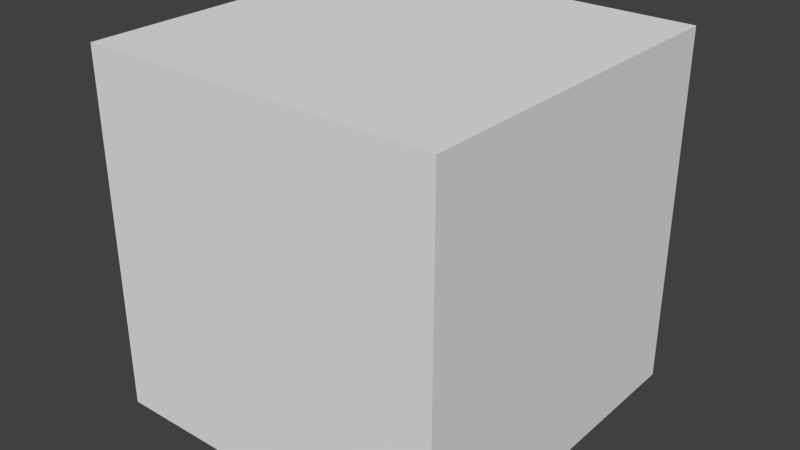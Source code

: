 # Source: base_uv.blend  (saved by Blender 2.62.0; exported with 4.5.12 LTS)
import bpy
from mathutils import Matrix  # noqa: F401  (used for matrix-valued properties, if any)

bpy.ops.wm.read_factory_settings(use_empty=True)
scene = bpy.context.scene
scene.name = 'Scene'

# ---- collections
col_collection_1 = bpy.data.collections.new('Collection 1'); scene.collection.children.link(col_collection_1)

# ---- world
world_world = bpy.data.worlds.new('World'); scene.world = world_world
world_world.color = (0.05088, 0.05088, 0.05088)
world_world.use_sun_shadow = False
world_world.sun_shadow_jitter_overblur = 0.0
world_world.cycles.sampling_method = 'MANUAL'
world_world.cycles.sample_map_resolution = 256

# ---- meshes
me_cube = bpy.data.meshes.new('Cube')
me_cube.from_pydata([(1.0, 1.0, -1.0), (1.0, -1.0, -1.0), (-1.0, -1.0, -1.0), (-1.0, 1.0, -1.0), (1.0, 1.0, 1.0), (1.0, -1.0, 1.0), (-1.0, -1.0, 1.0), (-1.0, 1.0, 1.0)], [], [(0, 1, 2, 3), (4, 7, 6, 5), (0, 4, 5, 1), (1, 5, 6, 2), (2, 6, 7, 3), (4, 0, 3, 7)])
me_cube.use_remesh_preserve_volume = False
me_cube.use_remesh_preserve_attributes = False
me_cube.use_mirror_vertex_groups = False
me_cube.update()

# ---- objects
ob_cube = bpy.data.objects.new('Cube', me_cube)

# ---- transforms, parenting, visibility, modifiers, constraints
ob_cube.location = (0.0, 0.0, 0.0)
ob_cube.lineart.crease_threshold = 0.0

# ---- collection membership
col_collection_1.objects.link(ob_cube)

# ---- scene / render settings (as saved in the file)
scene.frame_start = 1; scene.frame_end = 250; scene.frame_set(1)
scene.render.engine = 'BLENDER_EEVEE_NEXT'
scene.render.image_settings.color_mode = 'RGB'
scene.render.image_settings.compression = 90
scene.render.resolution_percentage = 50
scene.render.fps = 30
scene.render.dither_intensity = 0.0
scene.render.bake_margin = 2
scene.render.bake_bias = 0.0
scene.cycles.use_denoising = False
scene.cycles.samples = 10
scene.cycles.sampling_pattern = 'TABULATED_SOBOL'
scene.cycles.light_sampling_threshold = 0.0
scene.cycles.use_adaptive_sampling = False
scene.cycles.use_light_tree = False
scene.cycles.blur_glossy = 0.0
scene.cycles.volume_bounces = 1
scene.cycles.pixel_filter_type = 'GAUSSIAN'
scene.cycles.sample_clamp_indirect = 0.0
scene.view_settings.view_transform = 'Standard'
bpy.context.view_layer.update()

# ---- added for rendering (the .blend has no active camera and no usable light): camera, sun
cam_auto = bpy.data.cameras.new('AutoCamera')
cam_auto.lens = 50.0
cam_auto.sensor_width = 36.0
cam_auto.clip_end = 1000.0
ob_auto_camera = bpy.data.objects.new('AutoCamera', cam_auto)
scene.collection.objects.link(ob_auto_camera)
ob_auto_camera.location = (3.20507, -3.84609, 2.56406)
ob_auto_camera.rotation_euler = (1.09748, -7.21219e-08, 0.694738)
scene.camera = ob_auto_camera
light_auto_sun = bpy.data.lights.new('AutoSun', 'SUN')
light_auto_sun.energy = 3.0
light_auto_sun.angle = 0.0523599
ob_auto_sun = bpy.data.objects.new('AutoSun', light_auto_sun)
scene.collection.objects.link(ob_auto_sun)
ob_auto_sun.rotation_euler = (0.872665, 0.174533, 0.523599)
bpy.context.view_layer.update()
